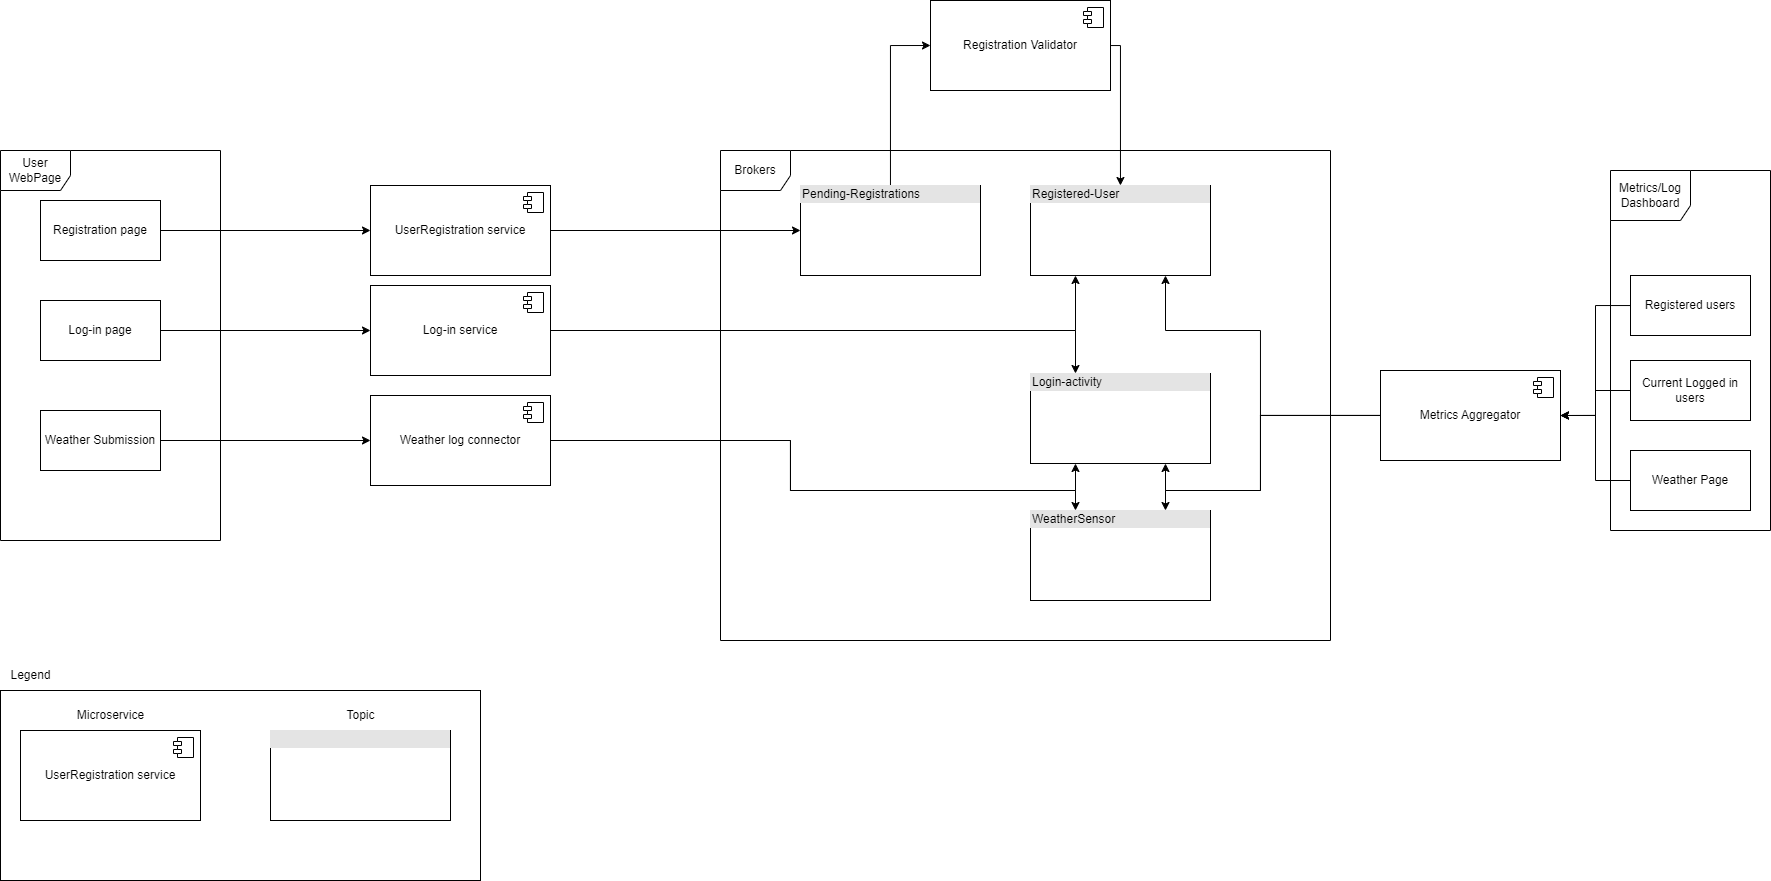

The diagram above was exported from draw.io. Its source (the exported page's mxGraphModel, read from the mxfile embedded in the PNG):
<mxGraphModel dx="3109" dy="2270" grid="1" gridSize="10" guides="1" tooltips="1" connect="1" arrows="1" fold="1" page="1" pageScale="1" pageWidth="850" pageHeight="1100" math="0" shadow="0">
  <root>
    <mxCell id="0" />
    <mxCell id="1" parent="0" />
    <mxCell id="taIFqjmm-IjXkgndWMbO-48" value="" style="rounded=0;whiteSpace=wrap;html=1;" vertex="1" parent="1">
      <mxGeometry x="-320" y="600" width="480" height="190" as="geometry" />
    </mxCell>
    <mxCell id="taIFqjmm-IjXkgndWMbO-28" style="edgeStyle=orthogonalEdgeStyle;rounded=0;orthogonalLoop=1;jettySize=auto;html=1;entryX=0;entryY=0.5;entryDx=0;entryDy=0;" edge="1" parent="1" source="taIFqjmm-IjXkgndWMbO-4" target="taIFqjmm-IjXkgndWMbO-26">
      <mxGeometry relative="1" as="geometry" />
    </mxCell>
    <mxCell id="taIFqjmm-IjXkgndWMbO-4" value="UserRegistration service" style="html=1;dropTarget=0;whiteSpace=wrap;" vertex="1" parent="1">
      <mxGeometry x="50" y="95" width="180" height="90" as="geometry" />
    </mxCell>
    <mxCell id="taIFqjmm-IjXkgndWMbO-5" value="" style="shape=module;jettyWidth=8;jettyHeight=4;" vertex="1" parent="taIFqjmm-IjXkgndWMbO-4">
      <mxGeometry x="1" width="20" height="20" relative="1" as="geometry">
        <mxPoint x="-27" y="7" as="offset" />
      </mxGeometry>
    </mxCell>
    <mxCell id="taIFqjmm-IjXkgndWMbO-34" style="edgeStyle=orthogonalEdgeStyle;rounded=0;orthogonalLoop=1;jettySize=auto;html=1;entryX=0.25;entryY=1;entryDx=0;entryDy=0;" edge="1" parent="1" source="taIFqjmm-IjXkgndWMbO-6" target="taIFqjmm-IjXkgndWMbO-27">
      <mxGeometry relative="1" as="geometry">
        <Array as="points">
          <mxPoint x="755" y="240" />
        </Array>
      </mxGeometry>
    </mxCell>
    <mxCell id="taIFqjmm-IjXkgndWMbO-36" style="edgeStyle=orthogonalEdgeStyle;rounded=0;orthogonalLoop=1;jettySize=auto;html=1;entryX=0.25;entryY=0;entryDx=0;entryDy=0;" edge="1" parent="1" source="taIFqjmm-IjXkgndWMbO-6" target="taIFqjmm-IjXkgndWMbO-35">
      <mxGeometry relative="1" as="geometry" />
    </mxCell>
    <mxCell id="taIFqjmm-IjXkgndWMbO-6" value="Log-in service" style="html=1;dropTarget=0;whiteSpace=wrap;" vertex="1" parent="1">
      <mxGeometry x="50" y="195" width="180" height="90" as="geometry" />
    </mxCell>
    <mxCell id="taIFqjmm-IjXkgndWMbO-7" value="" style="shape=module;jettyWidth=8;jettyHeight=4;" vertex="1" parent="taIFqjmm-IjXkgndWMbO-6">
      <mxGeometry x="1" width="20" height="20" relative="1" as="geometry">
        <mxPoint x="-27" y="7" as="offset" />
      </mxGeometry>
    </mxCell>
    <mxCell id="taIFqjmm-IjXkgndWMbO-9" value="User&lt;br&gt;WebPage" style="shape=umlFrame;whiteSpace=wrap;html=1;pointerEvents=0;width=70;height=40;" vertex="1" parent="1">
      <mxGeometry x="-320" y="60" width="220" height="390" as="geometry" />
    </mxCell>
    <mxCell id="taIFqjmm-IjXkgndWMbO-18" style="edgeStyle=orthogonalEdgeStyle;rounded=0;orthogonalLoop=1;jettySize=auto;html=1;" edge="1" parent="1" source="taIFqjmm-IjXkgndWMbO-10" target="taIFqjmm-IjXkgndWMbO-4">
      <mxGeometry relative="1" as="geometry" />
    </mxCell>
    <mxCell id="taIFqjmm-IjXkgndWMbO-10" value="Registration page" style="rounded=0;whiteSpace=wrap;html=1;" vertex="1" parent="1">
      <mxGeometry x="-280" y="110" width="120" height="60" as="geometry" />
    </mxCell>
    <mxCell id="taIFqjmm-IjXkgndWMbO-11" value="Metrics/Log&lt;br&gt;Dashboard" style="shape=umlFrame;whiteSpace=wrap;html=1;pointerEvents=0;width=80;height=50;" vertex="1" parent="1">
      <mxGeometry x="1290" y="80" width="160" height="360" as="geometry" />
    </mxCell>
    <mxCell id="taIFqjmm-IjXkgndWMbO-17" style="edgeStyle=orthogonalEdgeStyle;rounded=0;orthogonalLoop=1;jettySize=auto;html=1;entryX=0;entryY=0.5;entryDx=0;entryDy=0;" edge="1" parent="1" source="taIFqjmm-IjXkgndWMbO-12" target="taIFqjmm-IjXkgndWMbO-6">
      <mxGeometry relative="1" as="geometry" />
    </mxCell>
    <mxCell id="taIFqjmm-IjXkgndWMbO-12" value="Log-in page" style="rounded=0;whiteSpace=wrap;html=1;" vertex="1" parent="1">
      <mxGeometry x="-280" y="210" width="120" height="60" as="geometry" />
    </mxCell>
    <mxCell id="taIFqjmm-IjXkgndWMbO-16" style="edgeStyle=orthogonalEdgeStyle;rounded=0;orthogonalLoop=1;jettySize=auto;html=1;" edge="1" parent="1" source="taIFqjmm-IjXkgndWMbO-13" target="taIFqjmm-IjXkgndWMbO-14">
      <mxGeometry relative="1" as="geometry" />
    </mxCell>
    <mxCell id="taIFqjmm-IjXkgndWMbO-13" value="Weather Submission" style="rounded=0;whiteSpace=wrap;html=1;" vertex="1" parent="1">
      <mxGeometry x="-280" y="320" width="120" height="60" as="geometry" />
    </mxCell>
    <mxCell id="taIFqjmm-IjXkgndWMbO-38" style="edgeStyle=orthogonalEdgeStyle;rounded=0;orthogonalLoop=1;jettySize=auto;html=1;entryX=0.25;entryY=1;entryDx=0;entryDy=0;" edge="1" parent="1" source="taIFqjmm-IjXkgndWMbO-14" target="taIFqjmm-IjXkgndWMbO-35">
      <mxGeometry relative="1" as="geometry">
        <Array as="points">
          <mxPoint x="470" y="350" />
          <mxPoint x="470" y="400" />
          <mxPoint x="755" y="400" />
        </Array>
      </mxGeometry>
    </mxCell>
    <mxCell id="taIFqjmm-IjXkgndWMbO-39" style="edgeStyle=orthogonalEdgeStyle;rounded=0;orthogonalLoop=1;jettySize=auto;html=1;entryX=0.25;entryY=0;entryDx=0;entryDy=0;" edge="1" parent="1" source="taIFqjmm-IjXkgndWMbO-14" target="taIFqjmm-IjXkgndWMbO-37">
      <mxGeometry relative="1" as="geometry">
        <Array as="points">
          <mxPoint x="470" y="350" />
          <mxPoint x="470" y="400" />
          <mxPoint x="755" y="400" />
        </Array>
      </mxGeometry>
    </mxCell>
    <mxCell id="taIFqjmm-IjXkgndWMbO-14" value="Weather log connector" style="html=1;dropTarget=0;whiteSpace=wrap;" vertex="1" parent="1">
      <mxGeometry x="50" y="305" width="180" height="90" as="geometry" />
    </mxCell>
    <mxCell id="taIFqjmm-IjXkgndWMbO-15" value="" style="shape=module;jettyWidth=8;jettyHeight=4;" vertex="1" parent="taIFqjmm-IjXkgndWMbO-14">
      <mxGeometry x="1" width="20" height="20" relative="1" as="geometry">
        <mxPoint x="-27" y="7" as="offset" />
      </mxGeometry>
    </mxCell>
    <mxCell id="taIFqjmm-IjXkgndWMbO-19" value="&lt;div style=&quot;box-sizing:border-box;width:100%;background:#e4e4e4;padding:2px;&quot;&gt;&lt;br&gt;&lt;/div&gt;" style="verticalAlign=top;align=left;overflow=fill;html=1;whiteSpace=wrap;" vertex="1" parent="1">
      <mxGeometry x="-50" y="640" width="180" height="90" as="geometry" />
    </mxCell>
    <mxCell id="taIFqjmm-IjXkgndWMbO-20" value="UserRegistration service" style="html=1;dropTarget=0;whiteSpace=wrap;" vertex="1" parent="1">
      <mxGeometry x="-300" y="640" width="180" height="90" as="geometry" />
    </mxCell>
    <mxCell id="taIFqjmm-IjXkgndWMbO-21" value="" style="shape=module;jettyWidth=8;jettyHeight=4;" vertex="1" parent="taIFqjmm-IjXkgndWMbO-20">
      <mxGeometry x="1" width="20" height="20" relative="1" as="geometry">
        <mxPoint x="-27" y="7" as="offset" />
      </mxGeometry>
    </mxCell>
    <mxCell id="taIFqjmm-IjXkgndWMbO-22" value="Topic" style="text;html=1;align=center;verticalAlign=middle;resizable=0;points=[];autosize=1;strokeColor=none;fillColor=none;" vertex="1" parent="1">
      <mxGeometry x="15" y="610" width="50" height="30" as="geometry" />
    </mxCell>
    <mxCell id="taIFqjmm-IjXkgndWMbO-23" value="Microservice" style="text;html=1;align=center;verticalAlign=middle;resizable=0;points=[];autosize=1;strokeColor=none;fillColor=none;" vertex="1" parent="1">
      <mxGeometry x="-255" y="610" width="90" height="30" as="geometry" />
    </mxCell>
    <mxCell id="taIFqjmm-IjXkgndWMbO-25" value="Brokers" style="shape=umlFrame;whiteSpace=wrap;html=1;pointerEvents=0;width=70;height=40;" vertex="1" parent="1">
      <mxGeometry x="400" y="60" width="610" height="490" as="geometry" />
    </mxCell>
    <mxCell id="taIFqjmm-IjXkgndWMbO-31" style="edgeStyle=orthogonalEdgeStyle;rounded=0;orthogonalLoop=1;jettySize=auto;html=1;entryX=0;entryY=0.5;entryDx=0;entryDy=0;" edge="1" parent="1" source="taIFqjmm-IjXkgndWMbO-26" target="taIFqjmm-IjXkgndWMbO-29">
      <mxGeometry relative="1" as="geometry" />
    </mxCell>
    <mxCell id="taIFqjmm-IjXkgndWMbO-26" value="&lt;div style=&quot;box-sizing:border-box;width:100%;background:#e4e4e4;padding:2px;&quot;&gt;Pending-Registrations&lt;/div&gt;" style="verticalAlign=top;align=left;overflow=fill;html=1;whiteSpace=wrap;" vertex="1" parent="1">
      <mxGeometry x="480" y="95" width="180" height="90" as="geometry" />
    </mxCell>
    <mxCell id="taIFqjmm-IjXkgndWMbO-27" value="&lt;div style=&quot;box-sizing:border-box;width:100%;background:#e4e4e4;padding:2px;&quot;&gt;Registered-User&lt;/div&gt;" style="verticalAlign=top;align=left;overflow=fill;html=1;whiteSpace=wrap;" vertex="1" parent="1">
      <mxGeometry x="710" y="95" width="180" height="90" as="geometry" />
    </mxCell>
    <mxCell id="taIFqjmm-IjXkgndWMbO-32" style="edgeStyle=orthogonalEdgeStyle;rounded=0;orthogonalLoop=1;jettySize=auto;html=1;" edge="1" parent="1" source="taIFqjmm-IjXkgndWMbO-29" target="taIFqjmm-IjXkgndWMbO-27">
      <mxGeometry relative="1" as="geometry">
        <Array as="points">
          <mxPoint x="800" y="-45" />
        </Array>
      </mxGeometry>
    </mxCell>
    <mxCell id="taIFqjmm-IjXkgndWMbO-29" value="Registration Validator" style="html=1;dropTarget=0;whiteSpace=wrap;" vertex="1" parent="1">
      <mxGeometry x="610" y="-90" width="180" height="90" as="geometry" />
    </mxCell>
    <mxCell id="taIFqjmm-IjXkgndWMbO-30" value="" style="shape=module;jettyWidth=8;jettyHeight=4;" vertex="1" parent="taIFqjmm-IjXkgndWMbO-29">
      <mxGeometry x="1" width="20" height="20" relative="1" as="geometry">
        <mxPoint x="-27" y="7" as="offset" />
      </mxGeometry>
    </mxCell>
    <mxCell id="taIFqjmm-IjXkgndWMbO-35" value="&lt;div style=&quot;box-sizing:border-box;width:100%;background:#e4e4e4;padding:2px;&quot;&gt;Login-activity&lt;/div&gt;" style="verticalAlign=top;align=left;overflow=fill;html=1;whiteSpace=wrap;" vertex="1" parent="1">
      <mxGeometry x="710" y="283" width="180" height="90" as="geometry" />
    </mxCell>
    <mxCell id="taIFqjmm-IjXkgndWMbO-37" value="&lt;div style=&quot;box-sizing:border-box;width:100%;background:#e4e4e4;padding:2px;&quot;&gt;WeatherSensor&lt;/div&gt;" style="verticalAlign=top;align=left;overflow=fill;html=1;whiteSpace=wrap;" vertex="1" parent="1">
      <mxGeometry x="710" y="420" width="180" height="90" as="geometry" />
    </mxCell>
    <mxCell id="taIFqjmm-IjXkgndWMbO-42" style="edgeStyle=orthogonalEdgeStyle;rounded=0;orthogonalLoop=1;jettySize=auto;html=1;entryX=0.75;entryY=0;entryDx=0;entryDy=0;" edge="1" parent="1" source="taIFqjmm-IjXkgndWMbO-40" target="taIFqjmm-IjXkgndWMbO-37">
      <mxGeometry relative="1" as="geometry">
        <Array as="points">
          <mxPoint x="940" y="325" />
          <mxPoint x="940" y="400" />
          <mxPoint x="845" y="400" />
        </Array>
      </mxGeometry>
    </mxCell>
    <mxCell id="taIFqjmm-IjXkgndWMbO-43" style="edgeStyle=orthogonalEdgeStyle;rounded=0;orthogonalLoop=1;jettySize=auto;html=1;entryX=0.75;entryY=1;entryDx=0;entryDy=0;" edge="1" parent="1" source="taIFqjmm-IjXkgndWMbO-40" target="taIFqjmm-IjXkgndWMbO-35">
      <mxGeometry relative="1" as="geometry">
        <Array as="points">
          <mxPoint x="940" y="325" />
          <mxPoint x="940" y="400" />
          <mxPoint x="845" y="400" />
        </Array>
      </mxGeometry>
    </mxCell>
    <mxCell id="taIFqjmm-IjXkgndWMbO-44" style="edgeStyle=orthogonalEdgeStyle;rounded=0;orthogonalLoop=1;jettySize=auto;html=1;entryX=0.75;entryY=1;entryDx=0;entryDy=0;" edge="1" parent="1" source="taIFqjmm-IjXkgndWMbO-40" target="taIFqjmm-IjXkgndWMbO-27">
      <mxGeometry relative="1" as="geometry">
        <Array as="points">
          <mxPoint x="940" y="325" />
          <mxPoint x="940" y="240" />
          <mxPoint x="845" y="240" />
        </Array>
      </mxGeometry>
    </mxCell>
    <mxCell id="taIFqjmm-IjXkgndWMbO-40" value="Metrics Aggregator" style="html=1;dropTarget=0;whiteSpace=wrap;" vertex="1" parent="1">
      <mxGeometry x="1060" y="280" width="180" height="90" as="geometry" />
    </mxCell>
    <mxCell id="taIFqjmm-IjXkgndWMbO-41" value="" style="shape=module;jettyWidth=8;jettyHeight=4;" vertex="1" parent="taIFqjmm-IjXkgndWMbO-40">
      <mxGeometry x="1" width="20" height="20" relative="1" as="geometry">
        <mxPoint x="-27" y="7" as="offset" />
      </mxGeometry>
    </mxCell>
    <mxCell id="taIFqjmm-IjXkgndWMbO-53" style="edgeStyle=orthogonalEdgeStyle;rounded=0;orthogonalLoop=1;jettySize=auto;html=1;entryX=1;entryY=0.5;entryDx=0;entryDy=0;" edge="1" parent="1" source="taIFqjmm-IjXkgndWMbO-45" target="taIFqjmm-IjXkgndWMbO-40">
      <mxGeometry relative="1" as="geometry" />
    </mxCell>
    <mxCell id="taIFqjmm-IjXkgndWMbO-45" value="Weather Page" style="rounded=0;whiteSpace=wrap;html=1;" vertex="1" parent="1">
      <mxGeometry x="1310" y="360" width="120" height="60" as="geometry" />
    </mxCell>
    <mxCell id="taIFqjmm-IjXkgndWMbO-52" style="edgeStyle=orthogonalEdgeStyle;rounded=0;orthogonalLoop=1;jettySize=auto;html=1;entryX=1;entryY=0.5;entryDx=0;entryDy=0;" edge="1" parent="1" source="taIFqjmm-IjXkgndWMbO-46" target="taIFqjmm-IjXkgndWMbO-40">
      <mxGeometry relative="1" as="geometry" />
    </mxCell>
    <mxCell id="taIFqjmm-IjXkgndWMbO-46" value="Current Logged in users" style="rounded=0;whiteSpace=wrap;html=1;" vertex="1" parent="1">
      <mxGeometry x="1310" y="270" width="120" height="60" as="geometry" />
    </mxCell>
    <mxCell id="taIFqjmm-IjXkgndWMbO-51" style="edgeStyle=orthogonalEdgeStyle;rounded=0;orthogonalLoop=1;jettySize=auto;html=1;entryX=1;entryY=0.5;entryDx=0;entryDy=0;" edge="1" parent="1" source="taIFqjmm-IjXkgndWMbO-47" target="taIFqjmm-IjXkgndWMbO-40">
      <mxGeometry relative="1" as="geometry" />
    </mxCell>
    <mxCell id="taIFqjmm-IjXkgndWMbO-47" value="Registered users" style="rounded=0;whiteSpace=wrap;html=1;" vertex="1" parent="1">
      <mxGeometry x="1310" y="185" width="120" height="60" as="geometry" />
    </mxCell>
    <mxCell id="taIFqjmm-IjXkgndWMbO-49" value="Legend" style="text;html=1;align=center;verticalAlign=middle;resizable=0;points=[];autosize=1;strokeColor=none;fillColor=none;" vertex="1" parent="1">
      <mxGeometry x="-320" y="570" width="60" height="30" as="geometry" />
    </mxCell>
  </root>
</mxGraphModel>